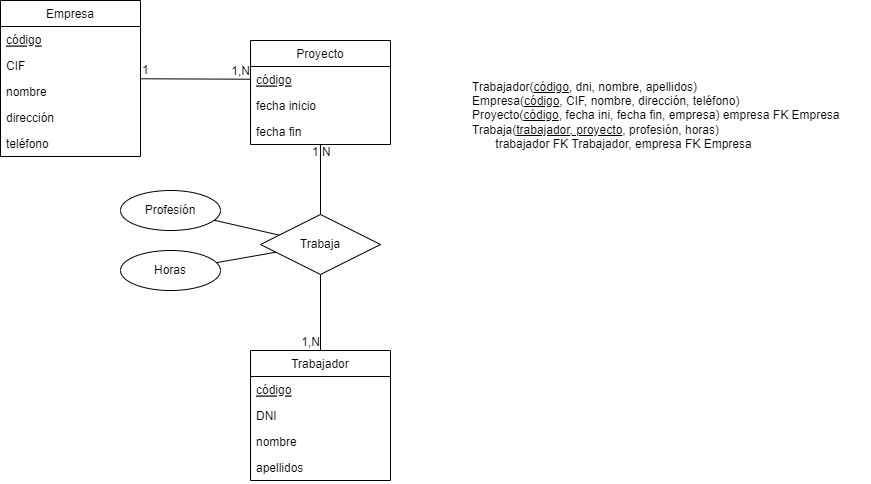

The diagram above was exported from draw.io. Its source (the exported page's mxGraphModel, read from the mxfile embedded in the PNG):
<mxGraphModel dx="1108" dy="553" grid="1" gridSize="10" guides="1" tooltips="1" connect="1" arrows="1" fold="1" page="1" pageScale="1" pageWidth="1169" pageHeight="827" math="0" shadow="0">
  <root>
    <mxCell id="0" />
    <mxCell id="1" parent="0" />
    <mxCell id="vAe1nsFbqw2GIwzucohp-1" value="Empresa" style="swimlane;fontStyle=0;childLayout=stackLayout;horizontal=1;startSize=26;fillColor=none;horizontalStack=0;resizeParent=1;resizeParentMax=0;resizeLast=0;collapsible=1;marginBottom=0;" vertex="1" parent="1">
      <mxGeometry x="240" y="160" width="140" height="156" as="geometry" />
    </mxCell>
    <mxCell id="vAe1nsFbqw2GIwzucohp-6" value="código" style="text;strokeColor=none;fillColor=none;align=left;verticalAlign=top;spacingLeft=4;spacingRight=4;overflow=hidden;rotatable=0;points=[[0,0.5],[1,0.5]];portConstraint=eastwest;fontStyle=4" vertex="1" parent="vAe1nsFbqw2GIwzucohp-1">
      <mxGeometry y="26" width="140" height="26" as="geometry" />
    </mxCell>
    <mxCell id="vAe1nsFbqw2GIwzucohp-2" value="CIF" style="text;strokeColor=none;fillColor=none;align=left;verticalAlign=top;spacingLeft=4;spacingRight=4;overflow=hidden;rotatable=0;points=[[0,0.5],[1,0.5]];portConstraint=eastwest;fontStyle=0" vertex="1" parent="vAe1nsFbqw2GIwzucohp-1">
      <mxGeometry y="52" width="140" height="26" as="geometry" />
    </mxCell>
    <mxCell id="vAe1nsFbqw2GIwzucohp-3" value="nombre" style="text;strokeColor=none;fillColor=none;align=left;verticalAlign=top;spacingLeft=4;spacingRight=4;overflow=hidden;rotatable=0;points=[[0,0.5],[1,0.5]];portConstraint=eastwest;" vertex="1" parent="vAe1nsFbqw2GIwzucohp-1">
      <mxGeometry y="78" width="140" height="26" as="geometry" />
    </mxCell>
    <mxCell id="vAe1nsFbqw2GIwzucohp-4" value="dirección" style="text;strokeColor=none;fillColor=none;align=left;verticalAlign=top;spacingLeft=4;spacingRight=4;overflow=hidden;rotatable=0;points=[[0,0.5],[1,0.5]];portConstraint=eastwest;" vertex="1" parent="vAe1nsFbqw2GIwzucohp-1">
      <mxGeometry y="104" width="140" height="26" as="geometry" />
    </mxCell>
    <mxCell id="vAe1nsFbqw2GIwzucohp-5" value="teléfono" style="text;strokeColor=none;fillColor=none;align=left;verticalAlign=top;spacingLeft=4;spacingRight=4;overflow=hidden;rotatable=0;points=[[0,0.5],[1,0.5]];portConstraint=eastwest;" vertex="1" parent="vAe1nsFbqw2GIwzucohp-1">
      <mxGeometry y="130" width="140" height="26" as="geometry" />
    </mxCell>
    <mxCell id="vAe1nsFbqw2GIwzucohp-7" value="Proyecto" style="swimlane;fontStyle=0;childLayout=stackLayout;horizontal=1;startSize=26;fillColor=none;horizontalStack=0;resizeParent=1;resizeParentMax=0;resizeLast=0;collapsible=1;marginBottom=0;" vertex="1" parent="1">
      <mxGeometry x="490" y="200" width="140" height="104" as="geometry" />
    </mxCell>
    <mxCell id="vAe1nsFbqw2GIwzucohp-8" value="código" style="text;strokeColor=none;fillColor=none;align=left;verticalAlign=top;spacingLeft=4;spacingRight=4;overflow=hidden;rotatable=0;points=[[0,0.5],[1,0.5]];portConstraint=eastwest;fontStyle=4" vertex="1" parent="vAe1nsFbqw2GIwzucohp-7">
      <mxGeometry y="26" width="140" height="26" as="geometry" />
    </mxCell>
    <mxCell id="vAe1nsFbqw2GIwzucohp-9" value="fecha inicio" style="text;strokeColor=none;fillColor=none;align=left;verticalAlign=top;spacingLeft=4;spacingRight=4;overflow=hidden;rotatable=0;points=[[0,0.5],[1,0.5]];portConstraint=eastwest;" vertex="1" parent="vAe1nsFbqw2GIwzucohp-7">
      <mxGeometry y="52" width="140" height="26" as="geometry" />
    </mxCell>
    <mxCell id="vAe1nsFbqw2GIwzucohp-10" value="fecha fin" style="text;strokeColor=none;fillColor=none;align=left;verticalAlign=top;spacingLeft=4;spacingRight=4;overflow=hidden;rotatable=0;points=[[0,0.5],[1,0.5]];portConstraint=eastwest;" vertex="1" parent="vAe1nsFbqw2GIwzucohp-7">
      <mxGeometry y="78" width="140" height="26" as="geometry" />
    </mxCell>
    <mxCell id="vAe1nsFbqw2GIwzucohp-11" value="" style="endArrow=none;html=1;rounded=0;" edge="1" parent="1" source="vAe1nsFbqw2GIwzucohp-1" target="vAe1nsFbqw2GIwzucohp-8">
      <mxGeometry relative="1" as="geometry">
        <mxPoint x="390" y="390" as="sourcePoint" />
        <mxPoint x="550" y="390" as="targetPoint" />
      </mxGeometry>
    </mxCell>
    <mxCell id="vAe1nsFbqw2GIwzucohp-12" value="1" style="resizable=0;html=1;align=left;verticalAlign=bottom;" connectable="0" vertex="1" parent="vAe1nsFbqw2GIwzucohp-11">
      <mxGeometry x="-1" relative="1" as="geometry" />
    </mxCell>
    <mxCell id="vAe1nsFbqw2GIwzucohp-13" value="1,N" style="resizable=0;html=1;align=right;verticalAlign=bottom;" connectable="0" vertex="1" parent="vAe1nsFbqw2GIwzucohp-11">
      <mxGeometry x="1" relative="1" as="geometry" />
    </mxCell>
    <mxCell id="vAe1nsFbqw2GIwzucohp-18" value="Trabajador" style="swimlane;fontStyle=0;childLayout=stackLayout;horizontal=1;startSize=26;fillColor=none;horizontalStack=0;resizeParent=1;resizeParentMax=0;resizeLast=0;collapsible=1;marginBottom=0;" vertex="1" parent="1">
      <mxGeometry x="490" y="510" width="140" height="130" as="geometry" />
    </mxCell>
    <mxCell id="vAe1nsFbqw2GIwzucohp-19" value="código" style="text;strokeColor=none;fillColor=none;align=left;verticalAlign=top;spacingLeft=4;spacingRight=4;overflow=hidden;rotatable=0;points=[[0,0.5],[1,0.5]];portConstraint=eastwest;fontStyle=4" vertex="1" parent="vAe1nsFbqw2GIwzucohp-18">
      <mxGeometry y="26" width="140" height="26" as="geometry" />
    </mxCell>
    <mxCell id="vAe1nsFbqw2GIwzucohp-20" value="DNI" style="text;strokeColor=none;fillColor=none;align=left;verticalAlign=top;spacingLeft=4;spacingRight=4;overflow=hidden;rotatable=0;points=[[0,0.5],[1,0.5]];portConstraint=eastwest;" vertex="1" parent="vAe1nsFbqw2GIwzucohp-18">
      <mxGeometry y="52" width="140" height="26" as="geometry" />
    </mxCell>
    <mxCell id="vAe1nsFbqw2GIwzucohp-21" value="nombre" style="text;strokeColor=none;fillColor=none;align=left;verticalAlign=top;spacingLeft=4;spacingRight=4;overflow=hidden;rotatable=0;points=[[0,0.5],[1,0.5]];portConstraint=eastwest;" vertex="1" parent="vAe1nsFbqw2GIwzucohp-18">
      <mxGeometry y="78" width="140" height="26" as="geometry" />
    </mxCell>
    <mxCell id="vAe1nsFbqw2GIwzucohp-22" value="apellidos" style="text;strokeColor=none;fillColor=none;align=left;verticalAlign=top;spacingLeft=4;spacingRight=4;overflow=hidden;rotatable=0;points=[[0,0.5],[1,0.5]];portConstraint=eastwest;" vertex="1" parent="vAe1nsFbqw2GIwzucohp-18">
      <mxGeometry y="104" width="140" height="26" as="geometry" />
    </mxCell>
    <mxCell id="vAe1nsFbqw2GIwzucohp-23" value="" style="endArrow=none;html=1;rounded=0;" edge="1" parent="1" source="vAe1nsFbqw2GIwzucohp-7" target="vAe1nsFbqw2GIwzucohp-18">
      <mxGeometry relative="1" as="geometry">
        <mxPoint x="290" y="390" as="sourcePoint" />
        <mxPoint x="450" y="390" as="targetPoint" />
      </mxGeometry>
    </mxCell>
    <mxCell id="vAe1nsFbqw2GIwzucohp-24" value="1,N" style="resizable=0;html=1;align=left;verticalAlign=bottom;" connectable="0" vertex="1" parent="vAe1nsFbqw2GIwzucohp-23">
      <mxGeometry x="-1" relative="1" as="geometry">
        <mxPoint x="-10" y="16" as="offset" />
      </mxGeometry>
    </mxCell>
    <mxCell id="vAe1nsFbqw2GIwzucohp-25" value="1,N" style="resizable=0;html=1;align=right;verticalAlign=bottom;" connectable="0" vertex="1" parent="vAe1nsFbqw2GIwzucohp-23">
      <mxGeometry x="1" relative="1" as="geometry" />
    </mxCell>
    <mxCell id="vAe1nsFbqw2GIwzucohp-26" value="Trabaja" style="shape=rhombus;perimeter=rhombusPerimeter;whiteSpace=wrap;html=1;align=center;" vertex="1" parent="1">
      <mxGeometry x="500" y="374" width="120" height="60" as="geometry" />
    </mxCell>
    <mxCell id="vAe1nsFbqw2GIwzucohp-27" value="Profesión" style="ellipse;whiteSpace=wrap;html=1;align=center;" vertex="1" parent="1">
      <mxGeometry x="360" y="350" width="100" height="40" as="geometry" />
    </mxCell>
    <mxCell id="vAe1nsFbqw2GIwzucohp-28" value="Horas" style="ellipse;whiteSpace=wrap;html=1;align=center;" vertex="1" parent="1">
      <mxGeometry x="360" y="410" width="100" height="40" as="geometry" />
    </mxCell>
    <mxCell id="vAe1nsFbqw2GIwzucohp-29" value="" style="endArrow=none;html=1;rounded=0;" edge="1" parent="1" source="vAe1nsFbqw2GIwzucohp-27" target="vAe1nsFbqw2GIwzucohp-26">
      <mxGeometry width="50" height="50" relative="1" as="geometry">
        <mxPoint x="300" y="460" as="sourcePoint" />
        <mxPoint x="350" y="410" as="targetPoint" />
      </mxGeometry>
    </mxCell>
    <mxCell id="vAe1nsFbqw2GIwzucohp-30" value="" style="endArrow=none;html=1;rounded=0;" edge="1" parent="1" source="vAe1nsFbqw2GIwzucohp-28" target="vAe1nsFbqw2GIwzucohp-26">
      <mxGeometry width="50" height="50" relative="1" as="geometry">
        <mxPoint x="300" y="470" as="sourcePoint" />
        <mxPoint x="350" y="420" as="targetPoint" />
      </mxGeometry>
    </mxCell>
    <mxCell id="vAe1nsFbqw2GIwzucohp-31" value="Trabajador(&lt;u&gt;código&lt;/u&gt;, dni, nombre, apellidos)&lt;br&gt;Empresa(&lt;u&gt;código&lt;/u&gt;, CIF, nombre, dirección, teléfono)&lt;br&gt;Proyecto(&lt;u&gt;código&lt;/u&gt;, fecha ini, fecha fin, empresa) empresa FK Empresa&lt;br&gt;Trabaja(&lt;u&gt;trabajador, proyecto&lt;/u&gt;, profesión, horas) &lt;br&gt;&amp;nbsp; &amp;nbsp; &amp;nbsp; &amp;nbsp;trabajador FK Trabajador, empresa FK Empresa" style="text;html=1;strokeColor=none;fillColor=none;align=left;verticalAlign=middle;whiteSpace=wrap;rounded=0;" vertex="1" parent="1">
      <mxGeometry x="710" y="260" width="400" height="30" as="geometry" />
    </mxCell>
  </root>
</mxGraphModel>